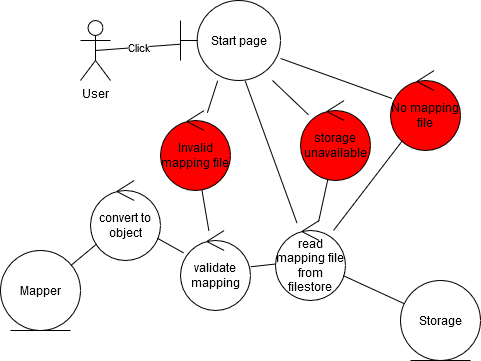

The diagram above was exported from draw.io. Its source (the exported page's mxGraphModel, read from the mxfile embedded in the PNG):
<mxGraphModel dx="1612" dy="769" grid="1" gridSize="10" guides="1" tooltips="1" connect="1" arrows="1" fold="1" page="1" pageScale="1" pageWidth="1169" pageHeight="827" math="0" shadow="0">
  <root>
    <mxCell id="0" />
    <mxCell id="1" parent="0" />
    <mxCell id="iPO4pMVoaCJspU5LkBcY-221" value="User" style="shape=umlActor;verticalLabelPosition=bottom;labelBackgroundColor=#ffffff;verticalAlign=top;html=1;" vertex="1" parent="1">
      <mxGeometry x="210" y="150" width="30" height="60" as="geometry" />
    </mxCell>
    <mxCell id="iPO4pMVoaCJspU5LkBcY-222" value="Start page" style="shape=umlBoundary;whiteSpace=wrap;html=1;labelBackgroundColor=none;fillColor=#FFFFFF;" vertex="1" parent="1">
      <mxGeometry x="310" y="130" width="100" height="80" as="geometry" />
    </mxCell>
    <mxCell id="iPO4pMVoaCJspU5LkBcY-223" value="Click" style="endArrow=none;html=1;exitX=0.5;exitY=0.5;exitDx=0;exitDy=0;exitPerimeter=0;" edge="1" parent="1" source="iPO4pMVoaCJspU5LkBcY-221" target="iPO4pMVoaCJspU5LkBcY-222">
      <mxGeometry relative="1" as="geometry">
        <mxPoint x="325" y="180" as="sourcePoint" />
        <mxPoint x="470" y="232.051282051282" as="targetPoint" />
      </mxGeometry>
    </mxCell>
    <mxCell id="iPO4pMVoaCJspU5LkBcY-232" value="read mapping file from filestore" style="ellipse;shape=umlControl;whiteSpace=wrap;html=1;" vertex="1" parent="1">
      <mxGeometry x="405" y="350" width="70" height="80" as="geometry" />
    </mxCell>
    <mxCell id="iPO4pMVoaCJspU5LkBcY-234" value="" style="endArrow=none;html=1;" edge="1" parent="1" source="iPO4pMVoaCJspU5LkBcY-235" target="iPO4pMVoaCJspU5LkBcY-232">
      <mxGeometry relative="1" as="geometry">
        <mxPoint x="505.44370304356016" y="343.0705080861371" as="sourcePoint" />
        <mxPoint x="590.26451746456" y="526.154521265669" as="targetPoint" />
      </mxGeometry>
    </mxCell>
    <mxCell id="iPO4pMVoaCJspU5LkBcY-235" value="&lt;div&gt;Storage&lt;/div&gt;" style="ellipse;shape=umlEntity;whiteSpace=wrap;html=1;labelBackgroundColor=none;fillColor=#FFFFFF;" vertex="1" parent="1">
      <mxGeometry x="530" y="410" width="80" height="80" as="geometry" />
    </mxCell>
    <mxCell id="iPO4pMVoaCJspU5LkBcY-236" value="Mapper" style="ellipse;shape=umlEntity;whiteSpace=wrap;html=1;labelBackgroundColor=none;fillColor=#FFFFFF;" vertex="1" parent="1">
      <mxGeometry x="130" y="380" width="80" height="80" as="geometry" />
    </mxCell>
    <mxCell id="iPO4pMVoaCJspU5LkBcY-240" value="storage unavailable" style="ellipse;shape=umlControl;whiteSpace=wrap;html=1;fillColor=#FF0000;" vertex="1" parent="1">
      <mxGeometry x="430" y="230" width="70" height="80" as="geometry" />
    </mxCell>
    <mxCell id="iPO4pMVoaCJspU5LkBcY-241" value="" style="endArrow=none;html=1;" edge="1" parent="1" source="iPO4pMVoaCJspU5LkBcY-240" target="iPO4pMVoaCJspU5LkBcY-232">
      <mxGeometry relative="1" as="geometry">
        <mxPoint x="540.0807465754353" y="407.45968387298217" as="sourcePoint" />
        <mxPoint x="469.93644729892617" y="402.4094101585465" as="targetPoint" />
      </mxGeometry>
    </mxCell>
    <mxCell id="iPO4pMVoaCJspU5LkBcY-247" value="convert to object" style="ellipse;shape=umlControl;whiteSpace=wrap;html=1;" vertex="1" parent="1">
      <mxGeometry x="220" y="310" width="70" height="80" as="geometry" />
    </mxCell>
    <mxCell id="iPO4pMVoaCJspU5LkBcY-248" value="" style="endArrow=none;html=1;" edge="1" parent="1" source="iPO4pMVoaCJspU5LkBcY-247" target="iPO4pMVoaCJspU5LkBcY-236">
      <mxGeometry relative="1" as="geometry">
        <mxPoint x="552.3464238337542" y="436.50154816681743" as="sourcePoint" />
        <mxPoint x="483.40679923122616" y="411.9309997254379" as="targetPoint" />
      </mxGeometry>
    </mxCell>
    <mxCell id="iPO4pMVoaCJspU5LkBcY-250" value="" style="endArrow=none;html=1;" edge="1" parent="1" source="iPO4pMVoaCJspU5LkBcY-232" target="iPO4pMVoaCJspU5LkBcY-222">
      <mxGeometry relative="1" as="geometry">
        <mxPoint x="415.0654681952219" y="397.5545827736655" as="sourcePoint" />
        <mxPoint x="349.92671401911025" y="392.58716400141566" as="targetPoint" />
      </mxGeometry>
    </mxCell>
    <mxCell id="iPO4pMVoaCJspU5LkBcY-251" value="" style="endArrow=none;html=1;" edge="1" parent="1" source="iPO4pMVoaCJspU5LkBcY-240" target="iPO4pMVoaCJspU5LkBcY-222">
      <mxGeometry relative="1" as="geometry">
        <mxPoint x="545.3376139580946" y="331.23202369315345" as="sourcePoint" />
        <mxPoint x="479.6132031313755" y="378.6784937454097" as="targetPoint" />
      </mxGeometry>
    </mxCell>
    <mxCell id="iPO4pMVoaCJspU5LkBcY-252" value="No mapping file" style="ellipse;shape=umlControl;whiteSpace=wrap;html=1;fillColor=#FF0000;" vertex="1" parent="1">
      <mxGeometry x="520" y="200" width="70" height="80" as="geometry" />
    </mxCell>
    <mxCell id="iPO4pMVoaCJspU5LkBcY-253" value="" style="endArrow=none;html=1;" edge="1" parent="1" source="iPO4pMVoaCJspU5LkBcY-252" target="iPO4pMVoaCJspU5LkBcY-232">
      <mxGeometry relative="1" as="geometry">
        <mxPoint x="513.0494308983943" y="311.15564646679513" as="sourcePoint" />
        <mxPoint x="472.02193800337045" y="368.9102051717123" as="targetPoint" />
      </mxGeometry>
    </mxCell>
    <mxCell id="iPO4pMVoaCJspU5LkBcY-254" value="" style="endArrow=none;html=1;" edge="1" parent="1" source="iPO4pMVoaCJspU5LkBcY-222" target="iPO4pMVoaCJspU5LkBcY-252">
      <mxGeometry relative="1" as="geometry">
        <mxPoint x="624.9668269136469" y="280.53992871997707" as="sourcePoint" />
        <mxPoint x="480.0445331566775" y="379.48178223446416" as="targetPoint" />
      </mxGeometry>
    </mxCell>
    <mxCell id="iPO4pMVoaCJspU5LkBcY-255" value="Invalid mapping file" style="ellipse;shape=umlControl;whiteSpace=wrap;html=1;fillColor=#FF0000;" vertex="1" parent="1">
      <mxGeometry x="290" y="240" width="70" height="80" as="geometry" />
    </mxCell>
    <mxCell id="iPO4pMVoaCJspU5LkBcY-257" value="" style="endArrow=none;html=1;" edge="1" parent="1" source="iPO4pMVoaCJspU5LkBcY-255" target="iPO4pMVoaCJspU5LkBcY-259">
      <mxGeometry relative="1" as="geometry">
        <mxPoint x="541.96802148595" y="280.1187411337578" as="sourcePoint" />
        <mxPoint x="473.0654054889819" y="369.91468849263265" as="targetPoint" />
      </mxGeometry>
    </mxCell>
    <mxCell id="iPO4pMVoaCJspU5LkBcY-258" value="" style="endArrow=none;html=1;" edge="1" parent="1" source="iPO4pMVoaCJspU5LkBcY-255" target="iPO4pMVoaCJspU5LkBcY-222">
      <mxGeometry relative="1" as="geometry">
        <mxPoint x="656.3955461134487" y="233.05019099595847" as="sourcePoint" />
        <mxPoint x="478.572799652467" y="376.8985875150265" as="targetPoint" />
      </mxGeometry>
    </mxCell>
    <mxCell id="iPO4pMVoaCJspU5LkBcY-259" value="validate mapping" style="ellipse;shape=umlControl;whiteSpace=wrap;html=1;" vertex="1" parent="1">
      <mxGeometry x="310" y="360" width="70" height="80" as="geometry" />
    </mxCell>
    <mxCell id="iPO4pMVoaCJspU5LkBcY-260" value="" style="endArrow=none;html=1;" edge="1" parent="1" source="iPO4pMVoaCJspU5LkBcY-232" target="iPO4pMVoaCJspU5LkBcY-259">
      <mxGeometry relative="1" as="geometry">
        <mxPoint x="436.6479320711385" y="363.02504265853713" as="sourcePoint" />
        <mxPoint x="384.5454545454545" y="220" as="targetPoint" />
      </mxGeometry>
    </mxCell>
    <mxCell id="iPO4pMVoaCJspU5LkBcY-261" value="" style="endArrow=none;html=1;" edge="1" parent="1" source="iPO4pMVoaCJspU5LkBcY-259" target="iPO4pMVoaCJspU5LkBcY-247">
      <mxGeometry relative="1" as="geometry">
        <mxPoint x="415.1332198876362" y="403.48667801123634" as="sourcePoint" />
        <mxPoint x="389.85247880667225" y="406.3313180203504" as="targetPoint" />
      </mxGeometry>
    </mxCell>
  </root>
</mxGraphModel>